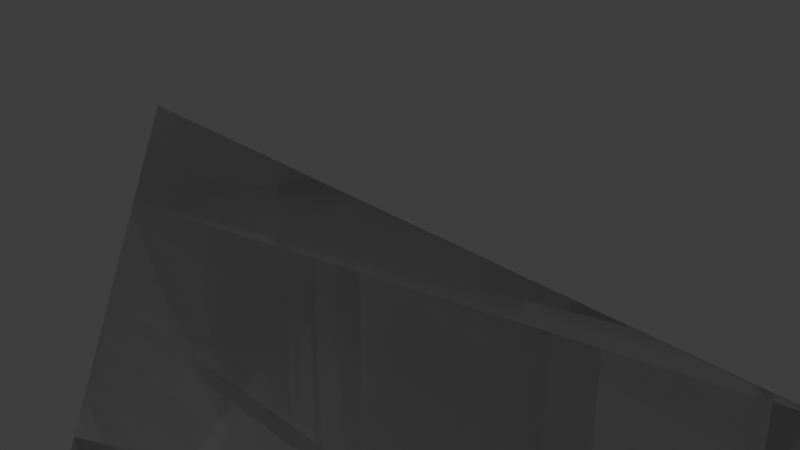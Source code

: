 # Source: mesh.blend  (saved by Blender 2.80.75; exported with 4.5.12 LTS)
import bpy
from mathutils import Matrix  # noqa: F401  (used for matrix-valued properties, if any)

bpy.ops.wm.read_factory_settings(use_empty=True)
scene = bpy.context.scene
scene.name = 'Scene'

# ---- collections
col_collection = bpy.data.collections.new('Collection'); scene.collection.children.link(col_collection)

# ---- world
world_world = bpy.data.worlds.new('World'); scene.world = world_world
world_world.use_nodes = True; world_world.node_tree.nodes.clear()
_N = world_world.node_tree.nodes; _L = world_world.node_tree.links
n0 = _N.new('ShaderNodeOutputWorld'); n0.name = 'World Output'; n0.location = (300, 300)
n1 = _N.new('ShaderNodeBackground'); n1.name = 'Background'; n1.location = (10, 300)
n1.inputs[0].default_value = (0.05088, 0.05088, 0.05088, 1.0)
_L.new(n1.outputs[0], n0.inputs[0])
n0.is_active_output = True
world_world.color = (0.05088, 0.05088, 0.05088)
world_world.use_sun_shadow = False
world_world.sun_shadow_jitter_overblur = 0.0

# ---- cameras
cam_camera = bpy.data.cameras.new('Camera')
cam_camera.clip_end = 100.0
cam_camera.ortho_scale = 7.314

# ---- lights
light_light = bpy.data.lights.new('Light', 'POINT')
light_light.transmission_factor = 0.0
light_light.energy = 1000.0
light_light.shadow_soft_size = 0.1
light_light.shadow_maximum_resolution = 0.006
light_light.use_absolute_resolution = True

# ---- meshes
me_plane_002 = bpy.data.meshes.new('Plane.002')
me_plane_002.from_pydata([(-73.82, -3.4, -45.87), (54.65, -3.4, -61.24), (-66.32, -3.4, 58.83), (53.11, -3.4, 59.23), (-101.0, -3.4, 15.98), (7.018, -3.4, -62.04), (102.7, -3.4, -13.79), (-14.51, -3.4, 72.47), (86.96, -3.4, 40.36)], [], [(4, 2, 7, 3, 8, 6, 1, 5, 0)])
_uv = me_plane_002.uv_layers.new(name='UVMap')
_uv.uv.foreach_set('vector', [0.0, 0.0, 0.0, 0.0, 0.0, 0.0, 0.0, 0.0, 0.0, 0.0, 0.0, 0.0, 0.0, 0.0, 0.0, 0.0, 0.0, 0.0])
me_plane_002.use_remesh_preserve_volume = False
me_plane_002.use_remesh_preserve_attributes = False
me_plane_002.use_mirror_vertex_groups = False
me_plane_002.update()
me_ship = bpy.data.meshes.new('Ship')
me_ship.from_pydata([(-10.0, 0.0, -10.0), (10.0, 0.0, -10.0), (0.0, 0.0, 15.37), (0.0, 0.0, -4.5)], [], [(0, 3, 1, 2)])
_uv = me_ship.uv_layers.new(name='UVMap')
_uv.uv.foreach_set('vector', [0.0, 0.0, 0.5, 0.0, 1.0, 0.0, 0.0, 1.0])
me_ship.use_remesh_preserve_volume = False
me_ship.use_remesh_preserve_attributes = False
me_ship.use_mirror_vertex_groups = False
me_ship.update()
me_plane_003 = bpy.data.meshes.new('Plane.003')
me_plane_003.from_pydata([(-49.49, 6.153, -113.6), (60.09, -0.7741, -46.39), (-67.72, 14.35, 45.13), (26.18, 14.01, 52.43), (-50.47, -9.779, -11.03), (15.52, -17.1, -201.9), (61.26, 8.075, 17.09), (-16.47, 7.127, 142.1)], [], [(4, 0, 5, 1, 6, 3, 7, 2)])
_uv = me_plane_003.uv_layers.new(name='UVMap')
_uv.uv.foreach_set('vector', [0.0, 0.0, 0.0, 0.0, 0.0, 0.0, 0.0, 0.0, 0.0, 0.0, 0.0, 0.0, 0.0, 0.0, 0.0, 0.0])
me_plane_003.use_remesh_preserve_volume = False
me_plane_003.use_remesh_preserve_attributes = False
me_plane_003.use_mirror_vertex_groups = False
me_plane_003.update()
me_plane_004 = bpy.data.meshes.new('Plane.004')
me_plane_004.from_pydata([(-119.9, 11.44, -58.88), (66.09, 15.14, -54.08), (-103.1, 8.098, 67.88), (49.97, -12.81, 49.82), (-83.23, -24.74, -6.011), (-42.94, -20.16, -65.35), (117.0, 9.468, 30.76), (-37.27, 7.239, 61.91), (154.0, 6.166, -13.22), (-101.0, -7.975, -33.72), (12.2, -2.644, -65.3), (83.1, -2.447, 37.99), (-70.47, 7.851, 61.66), (-95.62, -6.775, 29.59), (-81.69, -4.445, -65.06), (135.5, 8.066, 8.72), (5.708, -2.318, 50.46), (111.7, 10.84, -37.17)], [], [(9, 4, 13, 2, 12, 7, 16, 3, 11, 6, 15, 8, 17, 1, 10, 5, 14, 0)])
_uv = me_plane_004.uv_layers.new(name='UVMap')
_uv.uv.foreach_set('vector', [0.0, 0.0, 0.0, 0.0, 0.0, 0.0, 0.0, 0.0, 0.0, 0.0, 0.0, 0.0, 0.0, 0.0, 0.0, 0.0, 0.0, 0.0, 0.0, 0.0, 0.0, 0.0, 0.0, 0.0, 0.0, 0.0, 0.0, 0.0, 0.0, 0.0, 0.0, 0.0, 0.0, 0.0, 0.0, 0.0])
me_plane_004.use_remesh_preserve_volume = False
me_plane_004.use_remesh_preserve_attributes = False
me_plane_004.use_mirror_vertex_groups = False
me_plane_004.update()
me_plane_005 = bpy.data.meshes.new('Plane.005')
me_plane_005.from_pydata([(-113.9, 25.72, -65.92), (61.14, 17.92, -59.64), (-101.2, -6.004, 53.52), (35.98, -8.433, 54.11), (-82.56, -10.67, -5.422), (-33.83, -20.78, -70.31), (122.4, 17.13, 41.52), (-32.83, 16.65, 61.26), (152.1, 10.62, -12.33), (-106.6, -14.97, -33.15), (12.42, 2.1, -83.18), (92.73, -0.6504, 49.13), (-80.06, 9.495, 64.39), (-99.75, 4.205, 26.72), (-80.78, -2.654, -78.98), (135.8, 14.31, 18.73), (-8.924, -3.81, 51.52), (117.2, -3.457, -35.71), (-102.9, -9.574, -43.22), (30.12, 10.65, -53.81), (80.82, -9.657, 44.67), (-82.83, 7.029, 60.08), (-89.82, -17.85, 27.35), (-75.3, -14.94, -68.71), (135.3, 3.212, 30.82), (-25.69, 3.776, 64.83), (129.5, 5.802, -14.08), (-102.9, -19.12, -12.25), (-26.47, -16.33, -75.16), (102.2, -5.519, 41.48), (-47.02, 20.51, 59.41), (-105.8, 12.32, 54.84), (-106.1, 5.386, -63.01), (144.7, 11.68, 3.805), (28.6, -0.5836, 48.55), (97.51, 25.98, -36.75)], [], [(18, 0, 32, 14, 23, 5, 28, 10, 19, 1, 35, 17, 26, 8, 33, 15, 24, 6, 29, 11, 20, 3, 34, 16, 25, 7, 30, 12, 21, 2, 31, 13, 22, 4, 27, 9)])
_uv = me_plane_005.uv_layers.new(name='UVMap')
_uv.uv.foreach_set('vector', [0.0, 0.0, 0.0, 0.0, 0.0, 0.0, 0.0, 0.0, 0.0, 0.0, 0.0, 0.0, 0.0, 0.0, 0.0, 0.0, 0.0, 0.0, 0.0, 0.0, 0.0, 0.0, 0.0, 0.0, 0.0, 0.0, 0.0, 0.0, 0.0, 0.0, 0.0, 0.0, 0.0, 0.0, 0.0, 0.0, 0.0, 0.0, 0.0, 0.0, 0.0, 0.0, 0.0, 0.0, 0.0, 0.0, 0.0, 0.0, 0.0, 0.0, 0.0, 0.0, 0.0, 0.0, 0.0, 0.0, 0.0, 0.0, 0.0, 0.0, 0.0, 0.0, 0.0, 0.0, 0.0, 0.0, 0.0, 0.0, 0.0, 0.0, 0.0, 0.0])
me_plane_005.use_remesh_preserve_volume = False
me_plane_005.use_remesh_preserve_attributes = False
me_plane_005.use_mirror_vertex_groups = False
me_plane_005.update()
me_plane_006 = bpy.data.meshes.new('Plane.006')
me_plane_006.from_pydata([(-500.0, -1000.0, 0.0), (500.0, -1000.0, 0.0), (-500.0, 1000.0, 0.0), (500.0, 1000.0, 0.0)], [], [(0, 1, 3, 2)])
_uv = me_plane_006.uv_layers.new(name='UVMap')
_uv.uv.foreach_set('vector', [0.0, 0.0, 1.0, 0.0, 1.0, 1.0, 0.0, 1.0])
me_plane_006.use_remesh_preserve_volume = False
me_plane_006.use_remesh_preserve_attributes = False
me_plane_006.use_mirror_vertex_groups = False
me_plane_006.update()
me_shipcollider = bpy.data.meshes.new('ShipCollider')
me_shipcollider.from_pydata([(-10.0, 0.0, -10.0), (10.0, 0.0, -10.0), (0.0, 0.0, 15.37), (0.0, 0.0, -4.5), (-3.333, 0.0, 6.913), (-6.667, 0.0, -1.543), (3.333, 0.0, -6.333), (6.667, 0.0, -8.167), (-6.667, 0.0, -8.167), (-3.333, 0.0, -6.333), (6.667, 0.0, -1.543), (3.333, 0.0, 6.913), (1.667, 0.0, 11.14), (-1.667, 0.0, 11.14), (-8.333, 0.0, -5.772), (-5.0, 0.0, 2.685), (8.333, 0.0, -5.772), (5.0, 0.0, 2.685), (0.8333, 0.0, 13.26), (-0.8333, 0.0, 13.26), (-9.167, 0.0, -7.886), (8.333, 0.0, -9.083), (-8.333, 0.0, -9.083), (9.167, 0.0, -7.886), (-9.583, 0.0, -8.943), (9.167, 0.0, -9.542), (-1.667, 0.0, -5.416), (0.4167, 0.0, 14.31), (-2.5, 0.0, 9.027), (-5.833, 0.0, 0.5706), (1.667, 0.0, -5.416), (5.0, 0.0, -7.25), (-7.5, 0.0, -8.625), (-5.0, 0.0, -7.25), (7.5, 0.0, -3.658), (4.167, 0.0, 4.799), (2.5, 0.0, 9.027), (-1.25, 0.0, 12.2), (-7.5, 0.0, -3.658), (-4.167, 0.0, 4.799), (8.75, 0.0, -6.829), (5.833, 0.0, 0.5706), (1.25, 0.0, 12.2), (-0.4167, 0.0, 14.31), (-8.75, 0.0, -6.829), (7.5, 0.0, -8.625), (-9.167, 0.0, -9.542), (9.583, 0.0, -8.943)], [], [(20, 44, 14, 38, 5, 29, 15, 39, 4, 28, 13, 37, 19, 43, 2, 27, 18, 42, 12, 36, 11, 35, 17, 41, 10, 34, 16, 40, 23, 47, 1, 25, 21, 45, 7, 31, 6, 30, 3, 26, 9, 33, 8, 32, 22, 46, 0, 24)])
_uv = me_shipcollider.uv_layers.new(name='UVMap')
_uv.uv.foreach_set('vector', [0.0, 0.0, 0.0, 0.0, 0.0, 0.0, 0.0, 0.0, 0.0, 0.0, 0.0, 0.0, 0.0, 0.0, 0.0, 0.0, 0.0, 0.0, 0.0, 0.0, 0.0, 0.0, 0.0, 0.0, 0.0, 0.0, 0.0, 0.0, 0.0, 0.0, 0.0, 0.0, 0.0, 0.0, 0.0, 0.0, 0.0, 0.0, 0.0, 0.0, 0.0, 0.0, 0.0, 0.0, 0.0, 0.0, 0.0, 0.0, 0.0, 0.0, 0.0, 0.0, 0.0, 0.0, 0.0, 0.0, 0.0, 0.0, 0.0, 0.0, 0.0, 0.0, 0.0, 0.0, 0.0, 0.0, 0.0, 0.0, 0.0, 0.0, 0.0, 0.0, 0.0, 0.0, 0.0, 0.0, 0.0, 0.0, 0.0, 0.0, 0.0, 0.0, 0.0, 0.0, 0.0, 0.0, 0.0, 0.0, 0.0, 0.0, 0.0, 0.0, 0.0, 0.0, 0.0, 0.0])
me_shipcollider.use_remesh_preserve_volume = False
me_shipcollider.use_remesh_preserve_attributes = False
me_shipcollider.use_mirror_vertex_groups = False
me_shipcollider.update()
me_plane_009 = bpy.data.meshes.new('Plane.009')
me_plane_009.from_pydata([(-78.5, 25.49, -8.876), (39.53, -299.2, -2.401), (-31.0, 236.4, 1.027), (56.01, -21.99, 5.338), (-69.66, 104.9, -4.425), (-66.37, 71.34, 8.435), (-74.28, 46.29, -5.995), (-49.9, -25.25, -1.275), (-53.77, -108.4, 8.042), (9.488, -197.1, -1.075), (50.95, -176.7, -3.656), (18.76, -106.3, -1.468), (31.83, -32.81, -4.636), (73.98, 28.08, 6.793), (122.2, 96.8, 4.389), (140.8, 205.0, 11.98), (36.49, 305.7, -17.76), (109.1, 317.5, 10.86), (142.3, 251.9, 12.37), (123.0, 292.0, 17.24), (23.11, 291.2, -4.404), (8.209, 265.9, 0.1836), (-6.908, 255.5, -6.617), (75.9, 319.7, -11.78), (63.86, 307.8, -7.397)], [], [(6, 5, 4, 2, 22, 21, 20, 16, 24, 23, 17, 19, 18, 15, 14, 13, 3, 12, 11, 10, 1, 9, 8, 7, 0)])
_uv = me_plane_009.uv_layers.new(name='UVMap')
_uv.uv.foreach_set('vector', [0.0, 0.0, 0.0, 0.0, 0.0, 0.0, 0.0, 0.0, 0.0, 0.0, 0.0, 0.0, 0.0, 0.0, 0.0, 0.0, 0.0, 0.0, 0.0, 0.0, 0.0, 0.0, 0.0, 0.0, 0.0, 0.0, 0.0, 0.0, 0.0, 0.0, 0.0, 0.0, 0.0, 0.0, 0.0, 0.0, 0.0, 0.0, 0.0, 0.0, 0.0, 0.0, 0.0, 0.0, 0.0, 0.0, 0.0, 0.0, 0.0, 0.0])
me_plane_009.use_remesh_preserve_volume = False
me_plane_009.use_remesh_preserve_attributes = False
me_plane_009.use_mirror_vertex_groups = False
me_plane_009.update()

# ---- objects
ob_light = bpy.data.objects.new('Light', light_light)
ob_camera = bpy.data.objects.new('Camera', cam_camera)
ob_plane_001 = bpy.data.objects.new('Plane.001', me_plane_002)
ob_ship = bpy.data.objects.new('Ship', me_ship)
ob_plane_002 = bpy.data.objects.new('Plane.002', me_plane_003)
ob_plane_003 = bpy.data.objects.new('Plane.003', me_plane_004)
ob_plane_004 = bpy.data.objects.new('Plane.004', me_plane_005)
ob_extents = bpy.data.objects.new('Extents', me_plane_006)
ob_shipcollider = bpy.data.objects.new('ShipCollider', me_shipcollider)
ob_plane_007 = bpy.data.objects.new('Plane.007', me_plane_009)

# ---- transforms, parenting, visibility, modifiers, constraints
ob_light.location = (4.076, 1.005, 5.904)
ob_light.rotation_euler = (0.6503, 0.05522, 1.866)
ob_light.lock_rotations_4d = False
ob_light.empty_display_type = 'ARROWS'
ob_light.color = (0.0, 0.0, 0.0, 0.0)
ob_light.lineart.crease_threshold = 0.0
ob_camera.location = (7.359, -6.926, 4.958)
ob_camera.rotation_euler = (1.109, 0.0, 0.8149)
ob_camera.lock_rotations_4d = False
ob_camera.empty_display_type = 'ARROWS'
ob_camera.color = (0.0, 0.0, 0.0, 0.0)
ob_camera.display_type = 'WIRE'
ob_camera.lineart.crease_threshold = 0.0
ob_plane_001.location = (-158.1, -0.0001233, 752.5)
ob_plane_001.lineart.crease_threshold = 0.0
ob_ship.location = (0.0, 0.0, 0.0)
ob_ship.rotation_euler = (-1.344e-07, 1.571, 0.0)
ob_ship.lineart.crease_threshold = 0.0
ob_plane_002.location = (108.6, -3.8, -124.2)
ob_plane_002.lineart.crease_threshold = 0.0
ob_plane_003.location = (227.7, 4.137e-05, -493.0)
ob_plane_003.rotation_euler = (1.146e-10, -0.04129, -5.55e-09)
ob_plane_003.lineart.crease_threshold = 0.0
ob_plane_004.location = (-342.7, 2.462e-06, -426.0)
ob_plane_004.rotation_euler = (6.381e-08, 0.8257, 1.457e-07)
ob_plane_004.scale = (1.0, 5.96e-08, 1.0)
ob_plane_004.lineart.crease_threshold = 0.0
ob_extents.location = (0.0, 0.0, 0.0)
ob_extents.rotation_euler = (1.571, -0.0, -0.0)
ob_extents.display_type = 'WIRE'
ob_extents.show_wire = True
ob_extents.display.show_shadows = False
ob_extents.lineart.crease_threshold = 0.0
ob_shipcollider.location = (0.0, 0.0, 0.0)
ob_shipcollider.rotation_euler = (-1.344e-07, 1.571, 0.0)
ob_shipcollider.lineart.crease_threshold = 0.0
ob_plane_007.location = (-141.8, -3.236e-05, 55.76)
ob_plane_007.rotation_euler = (1.571, -0.0, -0.0)
ob_plane_007.lineart.crease_threshold = 0.0

# ---- collection membership
col_collection.objects.link(ob_light)
col_collection.objects.link(ob_camera)
col_collection.objects.link(ob_plane_001)
col_collection.objects.link(ob_ship)
col_collection.objects.link(ob_plane_002)
col_collection.objects.link(ob_plane_003)
col_collection.objects.link(ob_plane_004)
col_collection.objects.link(ob_extents)
col_collection.objects.link(ob_shipcollider)
col_collection.objects.link(ob_plane_007)

# ---- scene / render settings (as saved in the file)
scene.camera = ob_camera
scene.frame_start = 1; scene.frame_end = 250; scene.frame_set(1)
scene.render.engine = 'BLENDER_EEVEE_NEXT'
scene.cycles.use_denoising = False
scene.cycles.samples = 128
scene.cycles.sampling_pattern = 'TABULATED_SOBOL'
scene.cycles.use_adaptive_sampling = False
scene.cycles.use_light_tree = False
scene.view_settings.view_transform = 'Filmic'
bpy.context.view_layer.update()
